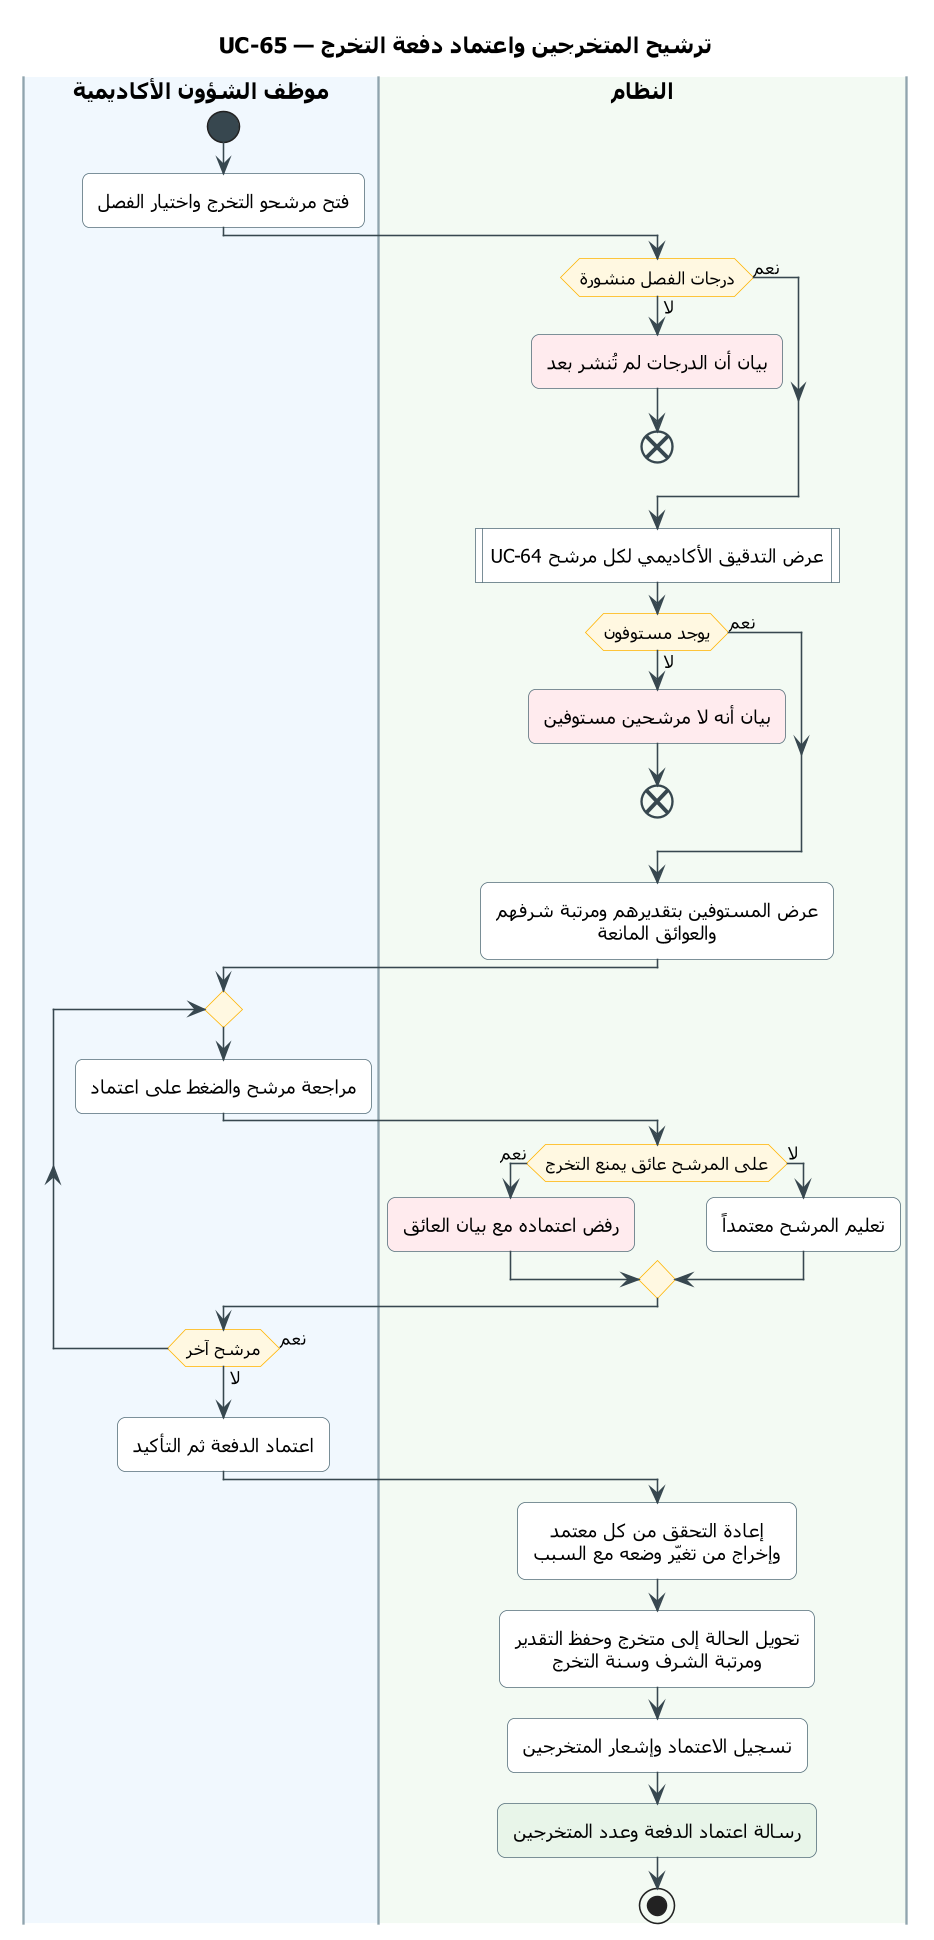

The diagram above was rendered by PlantUML. Its source (embedded in the PNG):
@startuml UC-65
skinparam dpi 150
' ===== النمط الموحّد (انسخه مع المخطط) =====
skinparam defaultFontName Tahoma
skinparam shadowing false
skinparam roundcorner 10
skinparam defaultTextAlignment center
skinparam ArrowColor #37474F
skinparam ActivityBackgroundColor #FFFFFF
skinparam ActivityBorderColor #546E7A
skinparam ActivityDiamondBackgroundColor #FFF8E1
skinparam ActivityDiamondBorderColor #FFB300
skinparam ActivityStartColor #37474F
skinparam ActivityEndColor #37474F
skinparam ActivityBarColor #37474F
skinparam NoteBackgroundColor #FFF8E1
skinparam NoteBorderColor #FFB300
skinparam SwimlaneBorderColor #90A4AE
skinparam SwimlaneTitleFontSize 14
skinparam SwimlaneTitleFontStyle bold
' ===== المخطط =====
title UC-65 — ترشيح المتخرجين واعتماد دفعة التخرج

|#F1F8FE|موظف الشؤون الأكاديمية|
|#F3FAF3|النظام|
|موظف الشؤون الأكاديمية|
start
:فتح مرشحو التخرج واختيار الفصل;
|النظام|
if (درجات الفصل منشورة) then (لا)
  #FFEBEE:بيان أن الدرجات لم تُنشر بعد;
  end
else (نعم)
endif
:UC-64 عرض التدقيق الأكاديمي لكل مرشح|
if (يوجد مستوفون) then (لا)
  #FFEBEE:بيان أنه لا مرشحين مستوفين;
  end
else (نعم)
endif
:عرض المستوفين بتقديرهم ومرتبة شرفهم
والعوائق المانعة;
|موظف الشؤون الأكاديمية|
repeat
  :مراجعة مرشح والضغط على اعتماد;
  |النظام|
  if (على المرشح عائق يمنع التخرج) then (نعم)
    #FFEBEE:رفض اعتماده مع بيان العائق;
  else (لا)
    :تعليم المرشح معتمداً;
  endif
  |موظف الشؤون الأكاديمية|
repeat while (مرشح آخر) is (نعم) not (لا)
:اعتماد الدفعة ثم التأكيد;
|النظام|
:إعادة التحقق من كل معتمد
وإخراج من تغيّر وضعه مع السبب;
:تحويل الحالة إلى متخرج وحفظ التقدير
ومرتبة الشرف وسنة التخرج;
:تسجيل الاعتماد وإشعار المتخرجين;
#E8F5E9:رسالة اعتماد الدفعة وعدد المتخرجين;
stop
@enduml